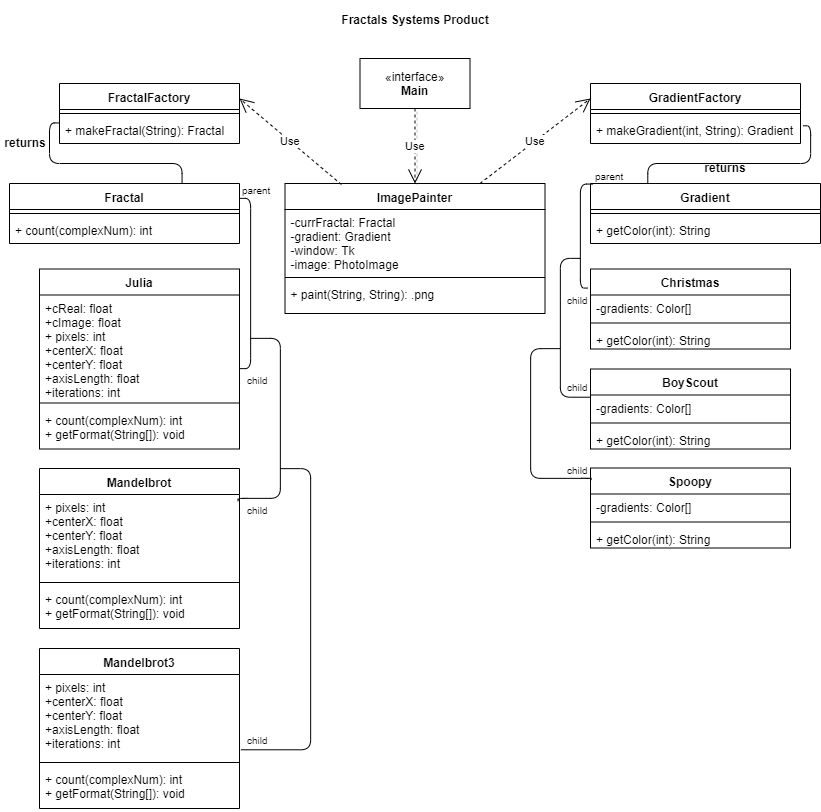

The diagram above was exported from draw.io. Its source (the exported page's mxGraphModel, read from the mxfile embedded in the PNG):
<mxGraphModel dx="813" dy="407" grid="1" gridSize="10" guides="1" tooltips="1" connect="1" arrows="1" fold="1" page="1" pageScale="1" pageWidth="850" pageHeight="1100" math="0" shadow="0">
  <root>
    <mxCell id="0" />
    <mxCell id="1" parent="0" />
    <mxCell id="kfRbyVQexUPtv9ZrUxoJ-22" value="ImagePainter" style="swimlane;fontStyle=1;align=center;verticalAlign=top;childLayout=stackLayout;horizontal=1;startSize=26;horizontalStack=0;resizeParent=1;resizeParentMax=0;resizeLast=0;collapsible=1;marginBottom=0;" parent="1" vertex="1">
      <mxGeometry x="294.5" y="225" width="260" height="130" as="geometry" />
    </mxCell>
    <mxCell id="kfRbyVQexUPtv9ZrUxoJ-23" value="-currFractal: Fractal&#10;-gradient: Gradient&#10;-window: Tk&#10;-image: PhotoImage" style="text;strokeColor=none;fillColor=none;align=left;verticalAlign=top;spacingLeft=4;spacingRight=4;overflow=hidden;rotatable=0;points=[[0,0.5],[1,0.5]];portConstraint=eastwest;" parent="kfRbyVQexUPtv9ZrUxoJ-22" vertex="1">
      <mxGeometry y="26" width="260" height="64" as="geometry" />
    </mxCell>
    <mxCell id="kfRbyVQexUPtv9ZrUxoJ-24" value="" style="line;strokeWidth=1;fillColor=none;align=left;verticalAlign=middle;spacingTop=-1;spacingLeft=3;spacingRight=3;rotatable=0;labelPosition=right;points=[];portConstraint=eastwest;" parent="kfRbyVQexUPtv9ZrUxoJ-22" vertex="1">
      <mxGeometry y="90" width="260" height="8" as="geometry" />
    </mxCell>
    <mxCell id="kfRbyVQexUPtv9ZrUxoJ-25" value="+ paint(String, String): .png" style="text;strokeColor=none;fillColor=none;align=left;verticalAlign=top;spacingLeft=4;spacingRight=4;overflow=hidden;rotatable=0;points=[[0,0.5],[1,0.5]];portConstraint=eastwest;" parent="kfRbyVQexUPtv9ZrUxoJ-22" vertex="1">
      <mxGeometry y="98" width="260" height="32" as="geometry" />
    </mxCell>
    <mxCell id="kfRbyVQexUPtv9ZrUxoJ-26" value="«interface»&lt;br&gt;&lt;b&gt;Main&lt;/b&gt;" style="html=1;" parent="1" vertex="1">
      <mxGeometry x="369.5" y="100" width="110" height="50" as="geometry" />
    </mxCell>
    <mxCell id="kfRbyVQexUPtv9ZrUxoJ-29" value="Fractals Systems Product" style="text;align=center;fontStyle=1;verticalAlign=middle;spacingLeft=3;spacingRight=3;strokeColor=none;rotatable=0;points=[[0,0.5],[1,0.5]];portConstraint=eastwest;" parent="1" vertex="1">
      <mxGeometry x="345" y="42" width="160" height="40" as="geometry" />
    </mxCell>
    <mxCell id="kfRbyVQexUPtv9ZrUxoJ-39" value="Use" style="endArrow=open;endSize=12;dashed=1;html=1;exitX=0.5;exitY=1;exitDx=0;exitDy=0;shadow=1;" parent="1" source="kfRbyVQexUPtv9ZrUxoJ-26" target="kfRbyVQexUPtv9ZrUxoJ-22" edge="1">
      <mxGeometry width="160" relative="1" as="geometry">
        <mxPoint x="30" y="520" as="sourcePoint" />
        <mxPoint x="190" y="520" as="targetPoint" />
      </mxGeometry>
    </mxCell>
    <mxCell id="quDVGOgfK1vekTnT4Fuz-1" value="GradientFactory" style="swimlane;fontStyle=1;align=center;verticalAlign=top;childLayout=stackLayout;horizontal=1;startSize=26;horizontalStack=0;resizeParent=1;resizeParentMax=0;resizeLast=0;collapsible=1;marginBottom=0;" vertex="1" parent="1">
      <mxGeometry x="600" y="125" width="210" height="60" as="geometry" />
    </mxCell>
    <mxCell id="quDVGOgfK1vekTnT4Fuz-3" value="" style="line;strokeWidth=1;fillColor=none;align=left;verticalAlign=middle;spacingTop=-1;spacingLeft=3;spacingRight=3;rotatable=0;labelPosition=right;points=[];portConstraint=eastwest;" vertex="1" parent="quDVGOgfK1vekTnT4Fuz-1">
      <mxGeometry y="26" width="210" height="8" as="geometry" />
    </mxCell>
    <mxCell id="quDVGOgfK1vekTnT4Fuz-4" value="+ makeGradient(int, String): Gradient" style="text;strokeColor=none;fillColor=none;align=left;verticalAlign=top;spacingLeft=4;spacingRight=4;overflow=hidden;rotatable=0;points=[[0,0.5],[1,0.5]];portConstraint=eastwest;" vertex="1" parent="quDVGOgfK1vekTnT4Fuz-1">
      <mxGeometry y="34" width="210" height="26" as="geometry" />
    </mxCell>
    <mxCell id="quDVGOgfK1vekTnT4Fuz-5" value="FractalFactory" style="swimlane;fontStyle=1;align=center;verticalAlign=top;childLayout=stackLayout;horizontal=1;startSize=26;horizontalStack=0;resizeParent=1;resizeParentMax=0;resizeLast=0;collapsible=1;marginBottom=0;" vertex="1" parent="1">
      <mxGeometry x="69" y="125" width="180" height="60" as="geometry" />
    </mxCell>
    <mxCell id="quDVGOgfK1vekTnT4Fuz-7" value="" style="line;strokeWidth=1;fillColor=none;align=left;verticalAlign=middle;spacingTop=-1;spacingLeft=3;spacingRight=3;rotatable=0;labelPosition=right;points=[];portConstraint=eastwest;" vertex="1" parent="quDVGOgfK1vekTnT4Fuz-5">
      <mxGeometry y="26" width="180" height="8" as="geometry" />
    </mxCell>
    <mxCell id="quDVGOgfK1vekTnT4Fuz-8" value="+ makeFractal(String): Fractal" style="text;strokeColor=none;fillColor=none;align=left;verticalAlign=top;spacingLeft=4;spacingRight=4;overflow=hidden;rotatable=0;points=[[0,0.5],[1,0.5]];portConstraint=eastwest;" vertex="1" parent="quDVGOgfK1vekTnT4Fuz-5">
      <mxGeometry y="34" width="180" height="26" as="geometry" />
    </mxCell>
    <mxCell id="quDVGOgfK1vekTnT4Fuz-9" value="Fractal" style="swimlane;fontStyle=1;align=center;verticalAlign=top;childLayout=stackLayout;horizontal=1;startSize=26;horizontalStack=0;resizeParent=1;resizeParentMax=0;resizeLast=0;collapsible=1;marginBottom=0;" vertex="1" parent="1">
      <mxGeometry x="19" y="225" width="230" height="60" as="geometry" />
    </mxCell>
    <mxCell id="quDVGOgfK1vekTnT4Fuz-11" value="" style="line;strokeWidth=1;fillColor=none;align=left;verticalAlign=middle;spacingTop=-1;spacingLeft=3;spacingRight=3;rotatable=0;labelPosition=right;points=[];portConstraint=eastwest;" vertex="1" parent="quDVGOgfK1vekTnT4Fuz-9">
      <mxGeometry y="26" width="230" height="8" as="geometry" />
    </mxCell>
    <mxCell id="quDVGOgfK1vekTnT4Fuz-12" value="+ count(complexNum): int" style="text;strokeColor=none;fillColor=none;align=left;verticalAlign=top;spacingLeft=4;spacingRight=4;overflow=hidden;rotatable=0;points=[[0,0.5],[1,0.5]];portConstraint=eastwest;" vertex="1" parent="quDVGOgfK1vekTnT4Fuz-9">
      <mxGeometry y="34" width="230" height="26" as="geometry" />
    </mxCell>
    <mxCell id="quDVGOgfK1vekTnT4Fuz-22" value="Mandelbrot" style="swimlane;fontStyle=1;align=center;verticalAlign=top;childLayout=stackLayout;horizontal=1;startSize=26;horizontalStack=0;resizeParent=1;resizeParentMax=0;resizeLast=0;collapsible=1;marginBottom=0;" vertex="1" parent="1">
      <mxGeometry x="49" y="510" width="200" height="160" as="geometry" />
    </mxCell>
    <mxCell id="quDVGOgfK1vekTnT4Fuz-23" value="+ pixels: int&#10;+centerX: float&#10;+centerY: float&#10;+axisLength: float&#10;+iterations: int" style="text;strokeColor=none;fillColor=none;align=left;verticalAlign=top;spacingLeft=4;spacingRight=4;overflow=hidden;rotatable=0;points=[[0,0.5],[1,0.5]];portConstraint=eastwest;" vertex="1" parent="quDVGOgfK1vekTnT4Fuz-22">
      <mxGeometry y="26" width="200" height="84" as="geometry" />
    </mxCell>
    <mxCell id="quDVGOgfK1vekTnT4Fuz-24" value="" style="line;strokeWidth=1;fillColor=none;align=left;verticalAlign=middle;spacingTop=-1;spacingLeft=3;spacingRight=3;rotatable=0;labelPosition=right;points=[];portConstraint=eastwest;" vertex="1" parent="quDVGOgfK1vekTnT4Fuz-22">
      <mxGeometry y="110" width="200" height="8" as="geometry" />
    </mxCell>
    <mxCell id="quDVGOgfK1vekTnT4Fuz-25" value="+ count(complexNum): int&#10;+ getFormat(String[]): void" style="text;strokeColor=none;fillColor=none;align=left;verticalAlign=top;spacingLeft=4;spacingRight=4;overflow=hidden;rotatable=0;points=[[0,0.5],[1,0.5]];portConstraint=eastwest;" vertex="1" parent="quDVGOgfK1vekTnT4Fuz-22">
      <mxGeometry y="118" width="200" height="42" as="geometry" />
    </mxCell>
    <mxCell id="quDVGOgfK1vekTnT4Fuz-26" value="Mandelbrot3" style="swimlane;fontStyle=1;align=center;verticalAlign=top;childLayout=stackLayout;horizontal=1;startSize=26;horizontalStack=0;resizeParent=1;resizeParentMax=0;resizeLast=0;collapsible=1;marginBottom=0;" vertex="1" parent="1">
      <mxGeometry x="49" y="690" width="200" height="160" as="geometry" />
    </mxCell>
    <mxCell id="quDVGOgfK1vekTnT4Fuz-27" value="+ pixels: int&#10;+centerX: float&#10;+centerY: float&#10;+axisLength: float&#10;+iterations: int" style="text;strokeColor=none;fillColor=none;align=left;verticalAlign=top;spacingLeft=4;spacingRight=4;overflow=hidden;rotatable=0;points=[[0,0.5],[1,0.5]];portConstraint=eastwest;" vertex="1" parent="quDVGOgfK1vekTnT4Fuz-26">
      <mxGeometry y="26" width="200" height="84" as="geometry" />
    </mxCell>
    <mxCell id="quDVGOgfK1vekTnT4Fuz-28" value="" style="line;strokeWidth=1;fillColor=none;align=left;verticalAlign=middle;spacingTop=-1;spacingLeft=3;spacingRight=3;rotatable=0;labelPosition=right;points=[];portConstraint=eastwest;" vertex="1" parent="quDVGOgfK1vekTnT4Fuz-26">
      <mxGeometry y="110" width="200" height="8" as="geometry" />
    </mxCell>
    <mxCell id="quDVGOgfK1vekTnT4Fuz-29" value="+ count(complexNum): int&#10;+ getFormat(String[]): void" style="text;strokeColor=none;fillColor=none;align=left;verticalAlign=top;spacingLeft=4;spacingRight=4;overflow=hidden;rotatable=0;points=[[0,0.5],[1,0.5]];portConstraint=eastwest;" vertex="1" parent="quDVGOgfK1vekTnT4Fuz-26">
      <mxGeometry y="118" width="200" height="42" as="geometry" />
    </mxCell>
    <mxCell id="quDVGOgfK1vekTnT4Fuz-30" value="Julia" style="swimlane;fontStyle=1;align=center;verticalAlign=top;childLayout=stackLayout;horizontal=1;startSize=26;horizontalStack=0;resizeParent=1;resizeParentMax=0;resizeLast=0;collapsible=1;marginBottom=0;" vertex="1" parent="1">
      <mxGeometry x="49" y="310.5" width="200" height="180" as="geometry" />
    </mxCell>
    <mxCell id="quDVGOgfK1vekTnT4Fuz-31" value="+cReal: float&#10;+cImage: float&#10;+ pixels: int&#10;+centerX: float&#10;+centerY: float&#10;+axisLength: float&#10;+iterations: int" style="text;strokeColor=none;fillColor=none;align=left;verticalAlign=top;spacingLeft=4;spacingRight=4;overflow=hidden;rotatable=0;points=[[0,0.5],[1,0.5]];portConstraint=eastwest;" vertex="1" parent="quDVGOgfK1vekTnT4Fuz-30">
      <mxGeometry y="26" width="200" height="104" as="geometry" />
    </mxCell>
    <mxCell id="quDVGOgfK1vekTnT4Fuz-32" value="" style="line;strokeWidth=1;fillColor=none;align=left;verticalAlign=middle;spacingTop=-1;spacingLeft=3;spacingRight=3;rotatable=0;labelPosition=right;points=[];portConstraint=eastwest;" vertex="1" parent="quDVGOgfK1vekTnT4Fuz-30">
      <mxGeometry y="130" width="200" height="8" as="geometry" />
    </mxCell>
    <mxCell id="quDVGOgfK1vekTnT4Fuz-33" value="+ count(complexNum): int&#10;+ getFormat(String[]): void" style="text;strokeColor=none;fillColor=none;align=left;verticalAlign=top;spacingLeft=4;spacingRight=4;overflow=hidden;rotatable=0;points=[[0,0.5],[1,0.5]];portConstraint=eastwest;" vertex="1" parent="quDVGOgfK1vekTnT4Fuz-30">
      <mxGeometry y="138" width="200" height="42" as="geometry" />
    </mxCell>
    <mxCell id="quDVGOgfK1vekTnT4Fuz-35" value="Gradient" style="swimlane;fontStyle=1;align=center;verticalAlign=top;childLayout=stackLayout;horizontal=1;startSize=26;horizontalStack=0;resizeParent=1;resizeParentMax=0;resizeLast=0;collapsible=1;marginBottom=0;" vertex="1" parent="1">
      <mxGeometry x="600" y="225" width="230" height="60" as="geometry" />
    </mxCell>
    <mxCell id="quDVGOgfK1vekTnT4Fuz-36" value="" style="line;strokeWidth=1;fillColor=none;align=left;verticalAlign=middle;spacingTop=-1;spacingLeft=3;spacingRight=3;rotatable=0;labelPosition=right;points=[];portConstraint=eastwest;" vertex="1" parent="quDVGOgfK1vekTnT4Fuz-35">
      <mxGeometry y="26" width="230" height="8" as="geometry" />
    </mxCell>
    <mxCell id="quDVGOgfK1vekTnT4Fuz-37" value="+ getColor(int): String" style="text;strokeColor=none;fillColor=none;align=left;verticalAlign=top;spacingLeft=4;spacingRight=4;overflow=hidden;rotatable=0;points=[[0,0.5],[1,0.5]];portConstraint=eastwest;" vertex="1" parent="quDVGOgfK1vekTnT4Fuz-35">
      <mxGeometry y="34" width="230" height="26" as="geometry" />
    </mxCell>
    <mxCell id="quDVGOgfK1vekTnT4Fuz-38" value="Christmas" style="swimlane;fontStyle=1;align=center;verticalAlign=top;childLayout=stackLayout;horizontal=1;startSize=26;horizontalStack=0;resizeParent=1;resizeParentMax=0;resizeLast=0;collapsible=1;marginBottom=0;" vertex="1" parent="1">
      <mxGeometry x="600" y="310.5" width="200" height="80" as="geometry" />
    </mxCell>
    <mxCell id="quDVGOgfK1vekTnT4Fuz-39" value="-gradients: Color[]" style="text;strokeColor=none;fillColor=none;align=left;verticalAlign=top;spacingLeft=4;spacingRight=4;overflow=hidden;rotatable=0;points=[[0,0.5],[1,0.5]];portConstraint=eastwest;" vertex="1" parent="quDVGOgfK1vekTnT4Fuz-38">
      <mxGeometry y="26" width="200" height="24" as="geometry" />
    </mxCell>
    <mxCell id="quDVGOgfK1vekTnT4Fuz-40" value="" style="line;strokeWidth=1;fillColor=none;align=left;verticalAlign=middle;spacingTop=-1;spacingLeft=3;spacingRight=3;rotatable=0;labelPosition=right;points=[];portConstraint=eastwest;" vertex="1" parent="quDVGOgfK1vekTnT4Fuz-38">
      <mxGeometry y="50" width="200" height="8" as="geometry" />
    </mxCell>
    <mxCell id="quDVGOgfK1vekTnT4Fuz-41" value="+ getColor(int): String" style="text;strokeColor=none;fillColor=none;align=left;verticalAlign=top;spacingLeft=4;spacingRight=4;overflow=hidden;rotatable=0;points=[[0,0.5],[1,0.5]];portConstraint=eastwest;" vertex="1" parent="quDVGOgfK1vekTnT4Fuz-38">
      <mxGeometry y="58" width="200" height="22" as="geometry" />
    </mxCell>
    <mxCell id="quDVGOgfK1vekTnT4Fuz-42" value="BoyScout" style="swimlane;fontStyle=1;align=center;verticalAlign=top;childLayout=stackLayout;horizontal=1;startSize=26;horizontalStack=0;resizeParent=1;resizeParentMax=0;resizeLast=0;collapsible=1;marginBottom=0;" vertex="1" parent="1">
      <mxGeometry x="600" y="410.5" width="200" height="80" as="geometry" />
    </mxCell>
    <mxCell id="quDVGOgfK1vekTnT4Fuz-43" value="-gradients: Color[]" style="text;strokeColor=none;fillColor=none;align=left;verticalAlign=top;spacingLeft=4;spacingRight=4;overflow=hidden;rotatable=0;points=[[0,0.5],[1,0.5]];portConstraint=eastwest;" vertex="1" parent="quDVGOgfK1vekTnT4Fuz-42">
      <mxGeometry y="26" width="200" height="24" as="geometry" />
    </mxCell>
    <mxCell id="quDVGOgfK1vekTnT4Fuz-44" value="" style="line;strokeWidth=1;fillColor=none;align=left;verticalAlign=middle;spacingTop=-1;spacingLeft=3;spacingRight=3;rotatable=0;labelPosition=right;points=[];portConstraint=eastwest;" vertex="1" parent="quDVGOgfK1vekTnT4Fuz-42">
      <mxGeometry y="50" width="200" height="8" as="geometry" />
    </mxCell>
    <mxCell id="quDVGOgfK1vekTnT4Fuz-45" value="+ getColor(int): String" style="text;strokeColor=none;fillColor=none;align=left;verticalAlign=top;spacingLeft=4;spacingRight=4;overflow=hidden;rotatable=0;points=[[0,0.5],[1,0.5]];portConstraint=eastwest;" vertex="1" parent="quDVGOgfK1vekTnT4Fuz-42">
      <mxGeometry y="58" width="200" height="22" as="geometry" />
    </mxCell>
    <mxCell id="quDVGOgfK1vekTnT4Fuz-46" value="Spoopy" style="swimlane;fontStyle=1;align=center;verticalAlign=top;childLayout=stackLayout;horizontal=1;startSize=26;horizontalStack=0;resizeParent=1;resizeParentMax=0;resizeLast=0;collapsible=1;marginBottom=0;" vertex="1" parent="1">
      <mxGeometry x="600" y="509.5" width="200" height="80" as="geometry" />
    </mxCell>
    <mxCell id="quDVGOgfK1vekTnT4Fuz-47" value="-gradients: Color[]" style="text;strokeColor=none;fillColor=none;align=left;verticalAlign=top;spacingLeft=4;spacingRight=4;overflow=hidden;rotatable=0;points=[[0,0.5],[1,0.5]];portConstraint=eastwest;" vertex="1" parent="quDVGOgfK1vekTnT4Fuz-46">
      <mxGeometry y="26" width="200" height="24" as="geometry" />
    </mxCell>
    <mxCell id="quDVGOgfK1vekTnT4Fuz-48" value="" style="line;strokeWidth=1;fillColor=none;align=left;verticalAlign=middle;spacingTop=-1;spacingLeft=3;spacingRight=3;rotatable=0;labelPosition=right;points=[];portConstraint=eastwest;" vertex="1" parent="quDVGOgfK1vekTnT4Fuz-46">
      <mxGeometry y="50" width="200" height="8" as="geometry" />
    </mxCell>
    <mxCell id="quDVGOgfK1vekTnT4Fuz-49" value="+ getColor(int): String" style="text;strokeColor=none;fillColor=none;align=left;verticalAlign=top;spacingLeft=4;spacingRight=4;overflow=hidden;rotatable=0;points=[[0,0.5],[1,0.5]];portConstraint=eastwest;" vertex="1" parent="quDVGOgfK1vekTnT4Fuz-46">
      <mxGeometry y="58" width="200" height="22" as="geometry" />
    </mxCell>
    <mxCell id="quDVGOgfK1vekTnT4Fuz-50" value="Use" style="endArrow=open;endSize=12;dashed=1;html=1;exitX=0.217;exitY=0.008;exitDx=0;exitDy=0;exitPerimeter=0;entryX=1;entryY=0.25;entryDx=0;entryDy=0;" edge="1" parent="1" source="kfRbyVQexUPtv9ZrUxoJ-22" target="quDVGOgfK1vekTnT4Fuz-5">
      <mxGeometry width="160" relative="1" as="geometry">
        <mxPoint x="344.5" y="520" as="sourcePoint" />
        <mxPoint x="504.5" y="520" as="targetPoint" />
      </mxGeometry>
    </mxCell>
    <mxCell id="quDVGOgfK1vekTnT4Fuz-51" value="Use" style="endArrow=open;endSize=12;dashed=1;html=1;exitX=0.75;exitY=0;exitDx=0;exitDy=0;entryX=0;entryY=0.25;entryDx=0;entryDy=0;" edge="1" parent="1" source="kfRbyVQexUPtv9ZrUxoJ-22" target="quDVGOgfK1vekTnT4Fuz-1">
      <mxGeometry width="160" relative="1" as="geometry">
        <mxPoint x="369.5" y="420" as="sourcePoint" />
        <mxPoint x="529.5" y="420" as="targetPoint" />
      </mxGeometry>
    </mxCell>
    <mxCell id="quDVGOgfK1vekTnT4Fuz-52" value="" style="endArrow=none;html=1;edgeStyle=orthogonalEdgeStyle;exitX=0.75;exitY=0;exitDx=0;exitDy=0;entryX=-0.002;entryY=0.2;entryDx=0;entryDy=0;entryPerimeter=0;" edge="1" parent="1" source="quDVGOgfK1vekTnT4Fuz-9" target="quDVGOgfK1vekTnT4Fuz-8">
      <mxGeometry relative="1" as="geometry">
        <mxPoint x="310" y="480" as="sourcePoint" />
        <mxPoint x="470" y="480" as="targetPoint" />
      </mxGeometry>
    </mxCell>
    <mxCell id="quDVGOgfK1vekTnT4Fuz-55" value="returns" style="text;align=center;fontStyle=1;verticalAlign=middle;spacingLeft=3;spacingRight=3;strokeColor=none;rotatable=0;points=[[0,0.5],[1,0.5]];portConstraint=eastwest;" vertex="1" parent="1">
      <mxGeometry x="10" y="175" width="50" height="20" as="geometry" />
    </mxCell>
    <mxCell id="quDVGOgfK1vekTnT4Fuz-56" value="returns" style="text;align=center;fontStyle=1;verticalAlign=middle;spacingLeft=3;spacingRight=3;strokeColor=none;rotatable=0;points=[[0,0.5],[1,0.5]];portConstraint=eastwest;" vertex="1" parent="1">
      <mxGeometry x="710" y="200" width="50" height="20" as="geometry" />
    </mxCell>
    <mxCell id="quDVGOgfK1vekTnT4Fuz-57" value="" style="endArrow=none;html=1;edgeStyle=orthogonalEdgeStyle;exitX=0.25;exitY=0;exitDx=0;exitDy=0;entryX=1.013;entryY=0.319;entryDx=0;entryDy=0;entryPerimeter=0;" edge="1" parent="1" source="quDVGOgfK1vekTnT4Fuz-35" target="quDVGOgfK1vekTnT4Fuz-4">
      <mxGeometry relative="1" as="geometry">
        <mxPoint x="590" y="210" as="sourcePoint" />
        <mxPoint x="750" y="210" as="targetPoint" />
      </mxGeometry>
    </mxCell>
    <mxCell id="quDVGOgfK1vekTnT4Fuz-60" value="" style="endArrow=none;html=1;edgeStyle=orthogonalEdgeStyle;exitX=0.011;exitY=0.013;exitDx=0;exitDy=0;exitPerimeter=0;entryX=-0.013;entryY=0.236;entryDx=0;entryDy=0;entryPerimeter=0;" edge="1" parent="1" source="quDVGOgfK1vekTnT4Fuz-35" target="quDVGOgfK1vekTnT4Fuz-38">
      <mxGeometry relative="1" as="geometry">
        <mxPoint x="420" y="440" as="sourcePoint" />
        <mxPoint x="580" y="330" as="targetPoint" />
        <Array as="points">
          <mxPoint x="590" y="226" />
          <mxPoint x="590" y="329" />
        </Array>
      </mxGeometry>
    </mxCell>
    <mxCell id="quDVGOgfK1vekTnT4Fuz-61" value="parent" style="resizable=0;html=1;align=left;verticalAlign=bottom;labelBackgroundColor=#ffffff;fontSize=10;" connectable="0" vertex="1" parent="quDVGOgfK1vekTnT4Fuz-60">
      <mxGeometry x="-1" relative="1" as="geometry" />
    </mxCell>
    <mxCell id="quDVGOgfK1vekTnT4Fuz-62" value="child" style="resizable=0;html=1;align=right;verticalAlign=bottom;labelBackgroundColor=#ffffff;fontSize=10;" connectable="0" vertex="1" parent="quDVGOgfK1vekTnT4Fuz-60">
      <mxGeometry x="1" relative="1" as="geometry">
        <mxPoint x="2.5" y="20.5" as="offset" />
      </mxGeometry>
    </mxCell>
    <mxCell id="quDVGOgfK1vekTnT4Fuz-63" value="" style="endArrow=none;html=1;edgeStyle=orthogonalEdgeStyle;entryX=-0.003;entryY=0.088;entryDx=0;entryDy=0;entryPerimeter=0;" edge="1" parent="1" target="quDVGOgfK1vekTnT4Fuz-43">
      <mxGeometry relative="1" as="geometry">
        <mxPoint x="590" y="300" as="sourcePoint" />
        <mxPoint x="580" y="450" as="targetPoint" />
        <Array as="points">
          <mxPoint x="570" y="300" />
          <mxPoint x="570" y="439" />
        </Array>
      </mxGeometry>
    </mxCell>
    <mxCell id="quDVGOgfK1vekTnT4Fuz-65" value="child" style="resizable=0;html=1;align=right;verticalAlign=bottom;labelBackgroundColor=#ffffff;fontSize=10;" connectable="0" vertex="1" parent="quDVGOgfK1vekTnT4Fuz-63">
      <mxGeometry x="1" relative="1" as="geometry">
        <mxPoint x="0.5" y="-2" as="offset" />
      </mxGeometry>
    </mxCell>
    <mxCell id="quDVGOgfK1vekTnT4Fuz-66" value="" style="endArrow=none;html=1;edgeStyle=orthogonalEdgeStyle;entryX=0.003;entryY=0.154;entryDx=0;entryDy=0;entryPerimeter=0;" edge="1" parent="1" target="quDVGOgfK1vekTnT4Fuz-46">
      <mxGeometry relative="1" as="geometry">
        <mxPoint x="570" y="390" as="sourcePoint" />
        <mxPoint x="570" y="520" as="targetPoint" />
        <Array as="points">
          <mxPoint x="540" y="390" />
          <mxPoint x="540" y="520" />
          <mxPoint x="601" y="520" />
        </Array>
      </mxGeometry>
    </mxCell>
    <mxCell id="quDVGOgfK1vekTnT4Fuz-68" value="child" style="resizable=0;html=1;align=right;verticalAlign=bottom;labelBackgroundColor=#ffffff;fontSize=10;" connectable="0" vertex="1" parent="quDVGOgfK1vekTnT4Fuz-66">
      <mxGeometry x="1" relative="1" as="geometry">
        <mxPoint x="-0.5" y="-2" as="offset" />
      </mxGeometry>
    </mxCell>
    <mxCell id="quDVGOgfK1vekTnT4Fuz-69" value="" style="endArrow=none;html=1;edgeStyle=orthogonalEdgeStyle;exitX=1;exitY=0.25;exitDx=0;exitDy=0;" edge="1" parent="1" source="quDVGOgfK1vekTnT4Fuz-9" target="quDVGOgfK1vekTnT4Fuz-31">
      <mxGeometry relative="1" as="geometry">
        <mxPoint x="230" y="410" as="sourcePoint" />
        <mxPoint x="390" y="410" as="targetPoint" />
        <Array as="points">
          <mxPoint x="260" y="240" />
          <mxPoint x="260" y="410" />
        </Array>
      </mxGeometry>
    </mxCell>
    <mxCell id="quDVGOgfK1vekTnT4Fuz-70" value="parent" style="resizable=0;html=1;align=left;verticalAlign=bottom;labelBackgroundColor=#ffffff;fontSize=10;" connectable="0" vertex="1" parent="quDVGOgfK1vekTnT4Fuz-69">
      <mxGeometry x="-1" relative="1" as="geometry" />
    </mxCell>
    <mxCell id="quDVGOgfK1vekTnT4Fuz-71" value="child" style="resizable=0;html=1;align=right;verticalAlign=bottom;labelBackgroundColor=#ffffff;fontSize=10;" connectable="0" vertex="1" parent="quDVGOgfK1vekTnT4Fuz-69">
      <mxGeometry x="1" relative="1" as="geometry">
        <mxPoint x="31.5" y="20" as="offset" />
      </mxGeometry>
    </mxCell>
    <mxCell id="quDVGOgfK1vekTnT4Fuz-72" value="" style="endArrow=none;html=1;edgeStyle=orthogonalEdgeStyle;entryX=0.994;entryY=0.083;entryDx=0;entryDy=0;entryPerimeter=0;" edge="1" parent="1" target="quDVGOgfK1vekTnT4Fuz-23">
      <mxGeometry relative="1" as="geometry">
        <mxPoint x="260" y="380" as="sourcePoint" />
        <mxPoint x="300" y="540" as="targetPoint" />
        <Array as="points">
          <mxPoint x="290" y="380" />
          <mxPoint x="290" y="540" />
          <mxPoint x="248" y="540" />
        </Array>
      </mxGeometry>
    </mxCell>
    <mxCell id="quDVGOgfK1vekTnT4Fuz-74" value="child" style="resizable=0;html=1;align=right;verticalAlign=bottom;labelBackgroundColor=#ffffff;fontSize=10;" connectable="0" vertex="1" parent="quDVGOgfK1vekTnT4Fuz-72">
      <mxGeometry x="1" relative="1" as="geometry">
        <mxPoint x="32" y="17" as="offset" />
      </mxGeometry>
    </mxCell>
    <mxCell id="quDVGOgfK1vekTnT4Fuz-75" value="" style="endArrow=none;html=1;edgeStyle=orthogonalEdgeStyle;entryX=1.006;entryY=0.893;entryDx=0;entryDy=0;entryPerimeter=0;" edge="1" parent="1" target="quDVGOgfK1vekTnT4Fuz-27">
      <mxGeometry relative="1" as="geometry">
        <mxPoint x="290" y="510" as="sourcePoint" />
        <mxPoint x="290" y="790" as="targetPoint" />
        <Array as="points">
          <mxPoint x="320" y="510" />
          <mxPoint x="320" y="791" />
        </Array>
      </mxGeometry>
    </mxCell>
    <mxCell id="quDVGOgfK1vekTnT4Fuz-77" value="child" style="resizable=0;html=1;align=right;verticalAlign=bottom;labelBackgroundColor=#ffffff;fontSize=10;" connectable="0" vertex="1" parent="quDVGOgfK1vekTnT4Fuz-75">
      <mxGeometry x="1" relative="1" as="geometry">
        <mxPoint x="30" y="-1" as="offset" />
      </mxGeometry>
    </mxCell>
  </root>
</mxGraphModel>